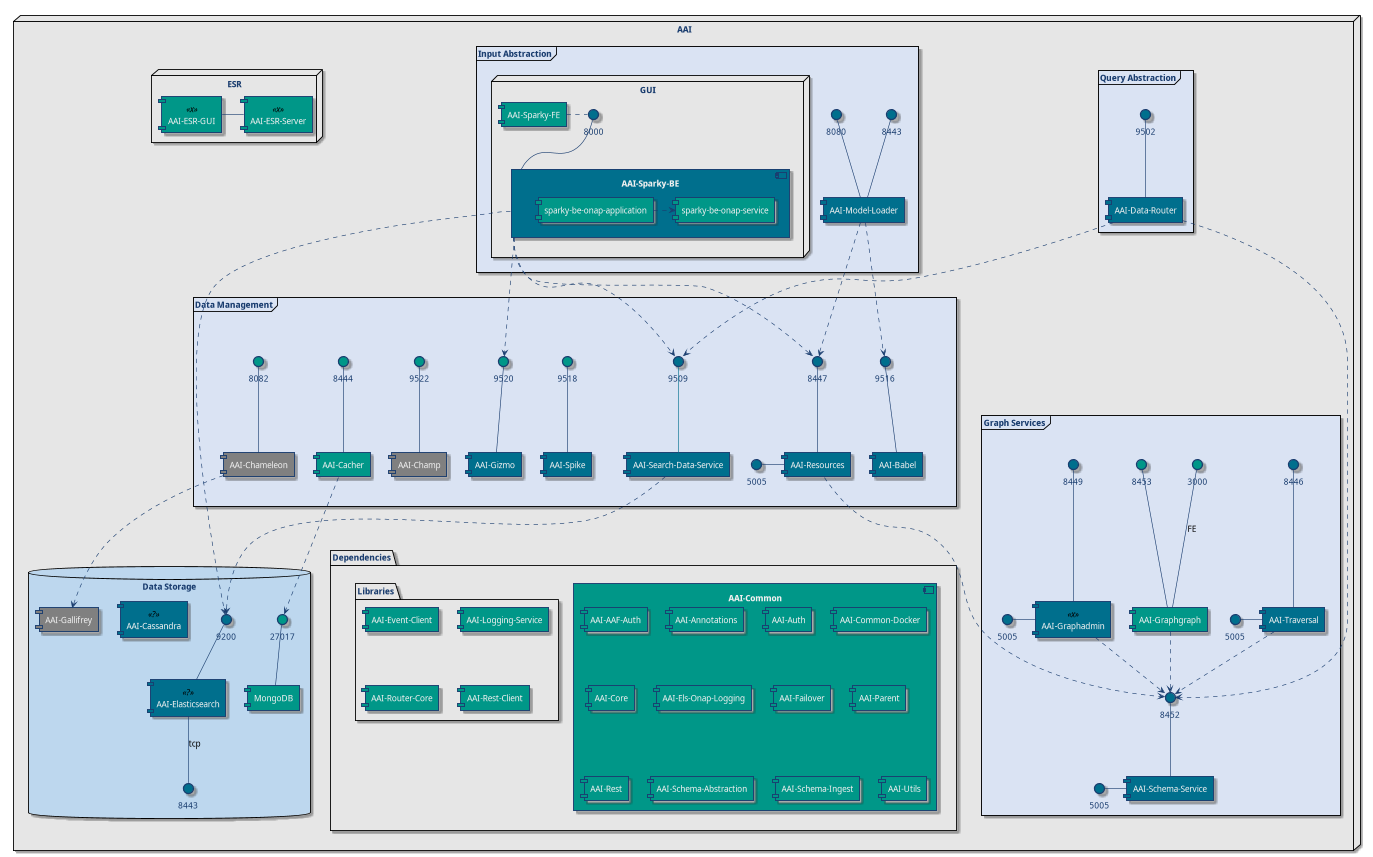

The diagram above was rendered by PlantUML. Its source (embedded in the PNG):
@startuml




skinparam dpi 60
skinparam defaultFontName Noto Sans Display
skinparam defaultFontSize 14
skinparam BorderColor 10699e
skinparam ArrowColor 1a3d6f
skinparam component {
  BackgroundColor 009788
  BorderColor 1a3d6f
  FontColor f0f0f0
}
skinparam interface {
  BackgroundColor 009788
  BorderColor 1a3d6f
  FontColor 1a3d6f
}
skinparam frame {
  BackgroundColor dae3f3
  FontColor 1a3d6f
}
skinparam node {
  BackgroundColor e6e6e6
  FontColor 1a3d6f
}
skinparam package {
  BackgroundColor bdd7ee
  FontColor f0f0f0
}
skinparam folder {
  BackgroundColor e6e6e6
  FontColor 1a3d6f
}
skinparam database {
  BackgroundColor bdd7ee
  FontColor 1a3d6f
}


node "AAI" as aai {

  frame "Input Abstraction" as inputAbstraction {

    node "GUI" as gui {

      [AAI-Sparky-FE] as sparkyFe

      component "AAI-Sparky-BE" as sparkyBe #006f8d {
        [sparky-be-onap-application] as sparkyBeOnapApplication
        [sparky-be-onap-service] as sparkyBeOnapService

        sparkyBeOnapApplication .right.> sparkyBeOnapService
      }

      interface "8000" as sparkyBePort #006f8d

      sparkyBe -up- sparkyBePort

      sparkyFe .right. sparkyBePort
    }

    [AAI-Model-Loader] as modelLoader #006f8d

    interface "8080" as modelLoaderPort #006f8d
    interface "8443" as modelLoaderSslPort #006f8d

    modelLoader -up-  modelLoaderSslPort
    modelLoader -up- modelLoaderPort
  }

  frame "Query Abstraction" as queryAbstraction {
    [AAI-Data-Router] as dataRouter #006f8d

    interface "9502" as dataRouterPort #006f8d

    dataRouter -up- dataRouterPort
  }

  frame "Data Management" as dataManagement {
    together {
      [AAI-Babel] as babel #006f8d
      [AAI-Resources] as resources #006f8d
      [AAI-Search-Data-Service] as searchDataService #006f8d

      interface "9516" as babelPort #006f8d
      interface "8447" as resourcesPort1 #006f8d
      interface "5005" as resourcesPort2 #006f8d
      interface "9509" as searchDataServicePort #006f8d

      babel -up- babelPort
      resources -up-  resourcesPort1
      resources -left- resourcesPort2
      searchDataService -up- searchDataServicePort #006f8d
    }
    together {
      [AAI-Cacher] as cacher
      [AAI-Chameleon] as chameleon #Gray
      [AAI-Champ] as champ #Gray
      [AAI-Gizmo] as gizmo #006f8d
      [AAI-Spike] as spike #006f8d

      interface "8444" as cacherPort
      interface "8082" as chameleonPort
      interface "9522" as champPort
      interface "9520" as gizmoPort
      interface "9518" as spikePort

      cacher -up- cacherPort
      chameleon -up- chameleonPort
      champ -up- champPort
      gizmo -up- gizmoPort
      spike -UP- spikePort
    }
  }

  frame "Graph Services" as graphServices {
    [AAI-Graphadmin] as graphadmin <<x>> #006f8d
    [AAI-Graphgraph] as graphgraph
    [AAI-Schema-Service] as schemaService #006f8d
    [AAI-Traversal] as traversal #006f8d

    interface "8449" as graphadminPort1 #006f8d
    interface "5005" as graphadminPort2 #006f8d
    interface "3000" as graphgraphFePort
    interface "8453" as graphgraphPort
    interface "8452" as schemaServicePort1 #006f8d
    interface "5005" as schemaServicePort2 #006f8d
    interface "8446" as traversalPort1 #006f8d
    interface "5005" as traversalPort2 #006f8d

    graphadmin -up- graphadminPort1
    graphadmin -left- graphadminPort2
    graphgraph -up- graphgraphPort
    graphgraph -up- graphgraphFePort : FE
    schemaService -up- schemaServicePort1
    schemaService -left- schemaServicePort2
    traversal -up-  traversalPort1
    traversal -left- traversalPort2

    graphadmin ..> schemaServicePort1
    graphgraph ..> schemaServicePort1
  }

  node "ESR" as esr {
    [AAI-ESR-GUI] as esrGui <<x>>
    [AAI-ESR-Server] as esrServer <<x>>

    esrGui - esrServer
  }

  database "Data Storage" as dataStorage {
    [AAI-Cassandra] as cassandra <<?>> #006f8d
    [AAI-Elasticsearch] as elasticsearch <<?>> #006f8d
    [AAI-Gallifrey] as gallifrey #Gray
    [MongoDB] as mongoDb

    interface 9200 as elasticsearchPort #006f8d
    interface 8443 as elasticsearchTcpPort #006f8d
    interface 27017 as mongoDbPort

    elasticsearch -up- elasticsearchPort
    elasticsearch -down- elasticsearchTcpPort : tcp
    mongoDb -up- mongoDbPort
  }

  folder "Dependencies" as dependencies {
    component "AAI-Common" as common {
      [AAI-AAF-Auth]
      [AAI-Annotations]
      [AAI-Auth]
      [AAI-Common-Docker]
      [AAI-Core]
      [AAI-Els-Onap-Logging]
      [AAI-Failover]
      [AAI-Parent]
      [AAI-Rest]
      [AAI-Schema-Abstraction]
      [AAI-Schema-Ingest]
      [AAI-Utils]
    }
    folder "Libraries" as libraries {
      [AAI-Event-Client] as eventClient
      [AAI-Logging-Service] as loggingService
      [AAI-Router-Core] as routerCore
      [AAI-Rest-Client] as restClient
    }
  }

}


dataManagement -[hidden]-> graphServices
graphServices -[hidden]-> dependencies
dataManagement -[hidden]-> dependencies


modelLoader ..> resourcesPort1
modelLoader ..> babelPort
sparkyBe ..> searchDataServicePort
sparkyBe ..> gizmoPort
sparkyBe ..> resourcesPort1
sparkyBe ..> elasticsearchPort
dataRouter ..> schemaServicePort1
dataRouter ..> searchDataServicePort
searchDataService ..> elasticsearchPort
cacher ..> mongoDbPort
chameleon ..> gallifrey
resources ..> schemaServicePort1
traversal ..> schemaServicePort1

@enduml